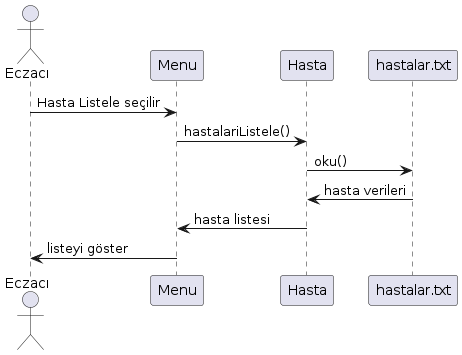

The diagram above was rendered by PlantUML. Its source (embedded in the PNG):
@startuml
Actor Eczacı
Eczacı -> Menu : Hasta Listele seçilir
Menu -> Hasta : hastalariListele()
Hasta -> hastalar.txt : oku()
hastalar.txt -> Hasta : hasta verileri
Hasta -> Menu : hasta listesi
Menu -> Eczacı : listeyi göster
@enduml